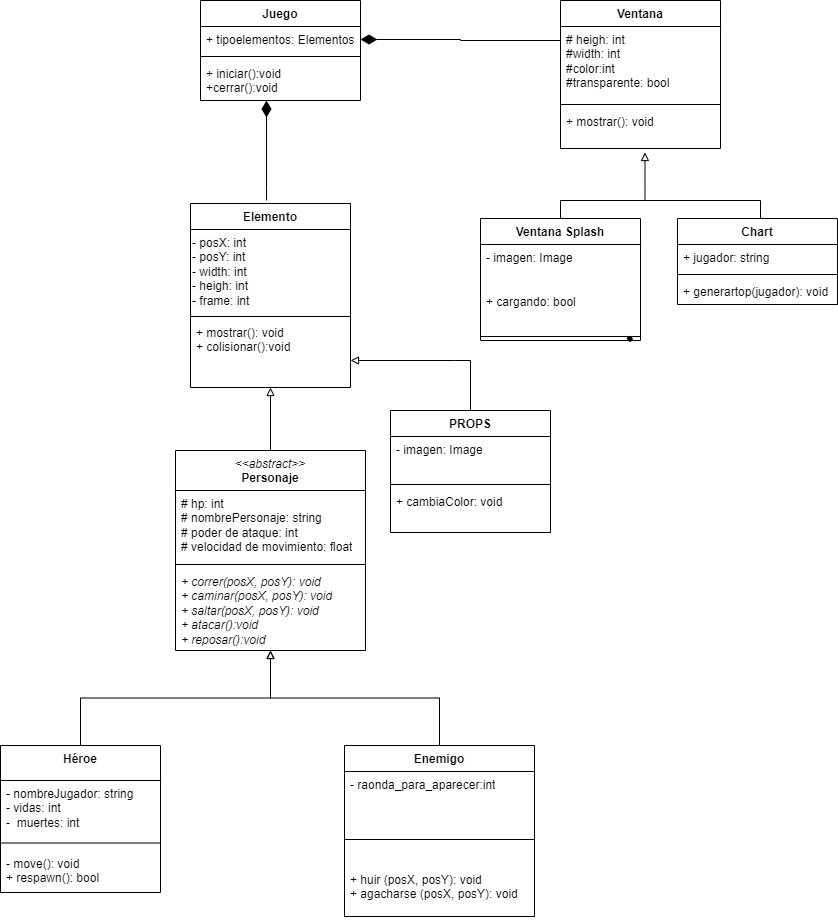

The diagram above was exported from draw.io. Its source (the exported page's mxGraphModel, read from the mxfile embedded in the PNG):
<mxGraphModel dx="1290" dy="1776" grid="1" gridSize="10" guides="1" tooltips="1" connect="1" arrows="1" fold="1" page="1" pageScale="1" pageWidth="827" pageHeight="1169" math="0" shadow="0">
  <root>
    <mxCell id="0" />
    <mxCell id="1" parent="0" />
    <mxCell id="Z8ApvwPJOvM3oLN84lrR-3" value="Héroe" style="swimlane;fontStyle=1;align=center;verticalAlign=top;childLayout=stackLayout;horizontal=1;startSize=35;horizontalStack=0;resizeParent=1;resizeParentMax=0;resizeLast=0;collapsible=1;marginBottom=0;whiteSpace=wrap;html=1;" parent="1" vertex="1">
      <mxGeometry x="150" y="585" width="160" height="147" as="geometry" />
    </mxCell>
    <mxCell id="fTvEmtidrf4Kyhj0Fekz-29" value="- nombreJugador: string&lt;br&gt;- vidas: int&lt;br&gt;-&amp;nbsp; muertes: int" style="text;strokeColor=none;fillColor=none;align=left;verticalAlign=top;spacingLeft=4;spacingRight=4;overflow=hidden;rotatable=0;points=[[0,0.5],[1,0.5]];portConstraint=eastwest;whiteSpace=wrap;html=1;" parent="Z8ApvwPJOvM3oLN84lrR-3" vertex="1">
      <mxGeometry y="35" width="160" height="55" as="geometry" />
    </mxCell>
    <mxCell id="Z8ApvwPJOvM3oLN84lrR-5" value="" style="line;strokeWidth=1;fillColor=none;align=left;verticalAlign=middle;spacingTop=-1;spacingLeft=3;spacingRight=3;rotatable=0;labelPosition=right;points=[];portConstraint=eastwest;strokeColor=inherit;" parent="Z8ApvwPJOvM3oLN84lrR-3" vertex="1">
      <mxGeometry y="90" width="160" height="15" as="geometry" />
    </mxCell>
    <mxCell id="Z8ApvwPJOvM3oLN84lrR-6" value="- move(): void&lt;div&gt;+ respawn(): bool&lt;/div&gt;" style="text;strokeColor=none;fillColor=none;align=left;verticalAlign=top;spacingLeft=4;spacingRight=4;overflow=hidden;rotatable=0;points=[[0,0.5],[1,0.5]];portConstraint=eastwest;whiteSpace=wrap;html=1;" parent="Z8ApvwPJOvM3oLN84lrR-3" vertex="1">
      <mxGeometry y="105" width="160" height="42" as="geometry" />
    </mxCell>
    <mxCell id="Z8ApvwPJOvM3oLN84lrR-7" value="Enemigo" style="swimlane;fontStyle=1;align=center;verticalAlign=top;childLayout=stackLayout;horizontal=1;startSize=26;horizontalStack=0;resizeParent=1;resizeParentMax=0;resizeLast=0;collapsible=1;marginBottom=0;whiteSpace=wrap;html=1;" parent="1" vertex="1">
      <mxGeometry x="494" y="585" width="190" height="171" as="geometry" />
    </mxCell>
    <mxCell id="FycW5tCmZMvBQgfs0ORb-3" value="- raonda_para_aparecer:int" style="text;strokeColor=none;fillColor=none;align=left;verticalAlign=top;spacingLeft=4;spacingRight=4;overflow=hidden;rotatable=0;points=[[0,0.5],[1,0.5]];portConstraint=eastwest;whiteSpace=wrap;html=1;" parent="Z8ApvwPJOvM3oLN84lrR-7" vertex="1">
      <mxGeometry y="26" width="190" height="41" as="geometry" />
    </mxCell>
    <mxCell id="Z8ApvwPJOvM3oLN84lrR-9" value="" style="line;strokeWidth=1;fillColor=none;align=left;verticalAlign=middle;spacingTop=-1;spacingLeft=3;spacingRight=3;rotatable=0;labelPosition=right;points=[];portConstraint=eastwest;strokeColor=inherit;" parent="Z8ApvwPJOvM3oLN84lrR-7" vertex="1">
      <mxGeometry y="67" width="190" height="54" as="geometry" />
    </mxCell>
    <mxCell id="Z8ApvwPJOvM3oLN84lrR-10" value="+ huir (posX, posY): void&lt;br&gt;+ agacharse (posX, posY): void" style="text;strokeColor=none;fillColor=none;align=left;verticalAlign=top;spacingLeft=4;spacingRight=4;overflow=hidden;rotatable=0;points=[[0,0.5],[1,0.5]];portConstraint=eastwest;whiteSpace=wrap;html=1;" parent="Z8ApvwPJOvM3oLN84lrR-7" vertex="1">
      <mxGeometry y="121" width="190" height="50" as="geometry" />
    </mxCell>
    <mxCell id="DVDKt80Q5Rc_xFDqTn31-10" style="edgeStyle=orthogonalEdgeStyle;rounded=0;orthogonalLoop=1;jettySize=auto;html=1;exitX=0.5;exitY=0;exitDx=0;exitDy=0;endArrow=block;endFill=0;strokeColor=#000000;align=center;verticalAlign=middle;fontFamily=Helvetica;fontSize=11;fontColor=default;labelBackgroundColor=default;" parent="1" source="fTvEmtidrf4Kyhj0Fekz-1" target="Z8ApvwPJOvM3oLN84lrR-16" edge="1">
      <mxGeometry relative="1" as="geometry" />
    </mxCell>
    <mxCell id="fTvEmtidrf4Kyhj0Fekz-1" value="&lt;i style=&quot;font-weight: normal;&quot;&gt;&amp;lt;&amp;lt;abstract&amp;gt;&amp;gt;&lt;/i&gt;&lt;br&gt;Personaje" style="swimlane;fontStyle=1;align=center;verticalAlign=top;childLayout=stackLayout;horizontal=1;startSize=40;horizontalStack=0;resizeParent=1;resizeParentMax=0;resizeLast=0;collapsible=1;marginBottom=0;whiteSpace=wrap;html=1;" parent="1" vertex="1">
      <mxGeometry x="325" y="290" width="190" height="200" as="geometry" />
    </mxCell>
    <mxCell id="fTvEmtidrf4Kyhj0Fekz-2" value="# hp: int&lt;br&gt;# nombrePersonaje: string&lt;div&gt;# poder de ataque: int&lt;/div&gt;&lt;div&gt;# velocidad de movimiento: float&lt;/div&gt;" style="text;strokeColor=none;fillColor=none;align=left;verticalAlign=top;spacingLeft=4;spacingRight=4;overflow=hidden;rotatable=0;points=[[0,0.5],[1,0.5]];portConstraint=eastwest;whiteSpace=wrap;html=1;" parent="fTvEmtidrf4Kyhj0Fekz-1" vertex="1">
      <mxGeometry y="40" width="190" height="70" as="geometry" />
    </mxCell>
    <mxCell id="fTvEmtidrf4Kyhj0Fekz-3" value="" style="line;strokeWidth=1;fillColor=none;align=left;verticalAlign=middle;spacingTop=-1;spacingLeft=3;spacingRight=3;rotatable=0;labelPosition=right;points=[];portConstraint=eastwest;strokeColor=inherit;" parent="fTvEmtidrf4Kyhj0Fekz-1" vertex="1">
      <mxGeometry y="110" width="190" height="8" as="geometry" />
    </mxCell>
    <mxCell id="fTvEmtidrf4Kyhj0Fekz-4" value="&lt;i&gt;+ correr(posX, posY): void&lt;br&gt;+ caminar(posX, posY): void&lt;br&gt;+ saltar(posX, posY): void&lt;br&gt;+ atacar():void&lt;br&gt;+ reposar():void&lt;/i&gt;" style="text;strokeColor=none;fillColor=none;align=left;verticalAlign=top;spacingLeft=4;spacingRight=4;overflow=hidden;rotatable=0;points=[[0,0.5],[1,0.5]];portConstraint=eastwest;whiteSpace=wrap;html=1;" parent="fTvEmtidrf4Kyhj0Fekz-1" vertex="1">
      <mxGeometry y="118" width="190" height="82" as="geometry" />
    </mxCell>
    <mxCell id="DVDKt80Q5Rc_xFDqTn31-6" value="" style="shape=stencil(fZbdcgIhDIWfZm8zQAg/17Z9j85U606tdqz9e/tmZ0c0uJ47xP0I5JwEBl59bp8/1kNwn6fj4W39M76ctgM/DCGM++36OJ50NPDjwKvN4bh+PR6+9i/z74/n6ctp9H74nlb4nbmSKZeJCu5vngmZ6jzzNAO7cX8FVKEsBuBKrgKg9oAE8gkCbLeUhEoEQKSUDZDLeWYRKIl8MEDRmHwfyBrBG6Amyu4+kDxxMoB3jhwgYu7TVAsVkFcWCs4CTBEoF4RctKeOxHIf8IXYpikHikAIf+MNUW94AGSSaoAoFIE3AlOyeWU+p2E5S9yfQZcQILVuQOwZdJNoS9Ls3wA5u2XZTIHECqeJ9kDpSaauRiNVcAY1QhdBzeLBli5WazpkSsBLV25uRaqWRyFawTQzRRIQYirJzq5atkBqLfouwqUxLBepthWb10vrWZY6UOAeyKCCtDV625mm9gmUC4Wc3VLJMMIE1BsA2FW9JraVlQB7n3c9oMKhCLEvIM1zBPZ25/umNQ1tVEC2G+fFCC8g398O2hNQuQlVu752DBfA+q0ptnqO5JFmeuIuo9DY7KjY71UxdJV4EntifPWorW++R/dC4t7V3DlIB5cHx2bc7eb3yvX//QNFp+bHDT/+Aw==);lineShape=1;strokeColor=default;" parent="1" vertex="1">
      <mxGeometry x="776.8679608424757" y="175.87531245851915" width="4.672539772115442" height="4.665236216357698" as="geometry" />
    </mxCell>
    <mxCell id="ETEI21RwqdgsgHOxKsTt-3" style="edgeStyle=orthogonalEdgeStyle;rounded=0;orthogonalLoop=1;jettySize=auto;html=1;exitX=0.5;exitY=0;exitDx=0;exitDy=0;endArrow=block;endFill=0;" parent="1" source="Z8ApvwPJOvM3oLN84lrR-3" target="fTvEmtidrf4Kyhj0Fekz-1" edge="1">
      <mxGeometry relative="1" as="geometry">
        <mxPoint x="410" y="470" as="targetPoint" />
      </mxGeometry>
    </mxCell>
    <mxCell id="Z8ApvwPJOvM3oLN84lrR-16" value="Elemento" style="swimlane;fontStyle=1;align=center;verticalAlign=top;childLayout=stackLayout;horizontal=1;startSize=26;horizontalStack=0;resizeParent=1;resizeParentMax=0;resizeLast=0;collapsible=1;marginBottom=0;whiteSpace=wrap;html=1;" parent="1" vertex="1">
      <mxGeometry x="340" y="43" width="160" height="184" as="geometry" />
    </mxCell>
    <mxCell id="fTvEmtidrf4Kyhj0Fekz-27" value="&lt;span style=&quot;color: rgb(0, 0, 0); font-family: Helvetica; font-size: 12px; font-style: normal; font-variant-ligatures: normal; font-variant-caps: normal; font-weight: 400; letter-spacing: normal; orphans: 2; text-align: left; text-indent: 0px; text-transform: none; widows: 2; word-spacing: 0px; -webkit-text-stroke-width: 0px; background-color: rgb(251, 251, 251); text-decoration-thickness: initial; text-decoration-style: initial; text-decoration-color: initial; float: none; display: inline !important;&quot;&gt;- posX: int&lt;/span&gt;&lt;br style=&quot;border-color: var(--border-color); color: rgb(0, 0, 0); font-family: Helvetica; font-size: 12px; font-style: normal; font-variant-ligatures: normal; font-variant-caps: normal; font-weight: 400; letter-spacing: normal; orphans: 2; text-align: left; text-indent: 0px; text-transform: none; widows: 2; word-spacing: 0px; -webkit-text-stroke-width: 0px; background-color: rgb(251, 251, 251); text-decoration-thickness: initial; text-decoration-style: initial; text-decoration-color: initial;&quot;&gt;&lt;span style=&quot;color: rgb(0, 0, 0); font-family: Helvetica; font-size: 12px; font-style: normal; font-variant-ligatures: normal; font-variant-caps: normal; font-weight: 400; letter-spacing: normal; orphans: 2; text-align: left; text-indent: 0px; text-transform: none; widows: 2; word-spacing: 0px; -webkit-text-stroke-width: 0px; background-color: rgb(251, 251, 251); text-decoration-thickness: initial; text-decoration-style: initial; text-decoration-color: initial; float: none; display: inline !important;&quot;&gt;- posY: int&lt;/span&gt;&lt;br style=&quot;border-color: var(--border-color); color: rgb(0, 0, 0); font-family: Helvetica; font-size: 12px; font-style: normal; font-variant-ligatures: normal; font-variant-caps: normal; font-weight: 400; letter-spacing: normal; orphans: 2; text-align: left; text-indent: 0px; text-transform: none; widows: 2; word-spacing: 0px; -webkit-text-stroke-width: 0px; background-color: rgb(251, 251, 251); text-decoration-thickness: initial; text-decoration-style: initial; text-decoration-color: initial;&quot;&gt;&lt;span style=&quot;color: rgb(0, 0, 0); font-family: Helvetica; font-size: 12px; font-style: normal; font-variant-ligatures: normal; font-variant-caps: normal; font-weight: 400; letter-spacing: normal; orphans: 2; text-align: left; text-indent: 0px; text-transform: none; widows: 2; word-spacing: 0px; -webkit-text-stroke-width: 0px; background-color: rgb(251, 251, 251); text-decoration-thickness: initial; text-decoration-style: initial; text-decoration-color: initial; float: none; display: inline !important;&quot;&gt;- width: int&lt;/span&gt;&lt;br style=&quot;border-color: var(--border-color); color: rgb(0, 0, 0); font-family: Helvetica; font-size: 12px; font-style: normal; font-variant-ligatures: normal; font-variant-caps: normal; font-weight: 400; letter-spacing: normal; orphans: 2; text-align: left; text-indent: 0px; text-transform: none; widows: 2; word-spacing: 0px; -webkit-text-stroke-width: 0px; background-color: rgb(251, 251, 251); text-decoration-thickness: initial; text-decoration-style: initial; text-decoration-color: initial;&quot;&gt;&lt;span style=&quot;color: rgb(0, 0, 0); font-family: Helvetica; font-size: 12px; font-style: normal; font-variant-ligatures: normal; font-variant-caps: normal; font-weight: 400; letter-spacing: normal; orphans: 2; text-align: left; text-indent: 0px; text-transform: none; widows: 2; word-spacing: 0px; -webkit-text-stroke-width: 0px; background-color: rgb(251, 251, 251); text-decoration-thickness: initial; text-decoration-style: initial; text-decoration-color: initial; float: none; display: inline !important;&quot;&gt;- heigh: int&lt;/span&gt;&lt;br style=&quot;border-color: var(--border-color); color: rgb(0, 0, 0); font-family: Helvetica; font-size: 12px; font-style: normal; font-variant-ligatures: normal; font-variant-caps: normal; font-weight: 400; letter-spacing: normal; orphans: 2; text-align: left; text-indent: 0px; text-transform: none; widows: 2; word-spacing: 0px; -webkit-text-stroke-width: 0px; background-color: rgb(251, 251, 251); text-decoration-thickness: initial; text-decoration-style: initial; text-decoration-color: initial;&quot;&gt;&lt;span style=&quot;color: rgb(0, 0, 0); font-family: Helvetica; font-size: 12px; font-style: normal; font-variant-ligatures: normal; font-variant-caps: normal; font-weight: 400; letter-spacing: normal; orphans: 2; text-align: left; text-indent: 0px; text-transform: none; widows: 2; word-spacing: 0px; -webkit-text-stroke-width: 0px; background-color: rgb(251, 251, 251); text-decoration-thickness: initial; text-decoration-style: initial; text-decoration-color: initial; float: none; display: inline !important;&quot;&gt;- frame: int&lt;/span&gt;" style="text;whiteSpace=wrap;html=1;" parent="Z8ApvwPJOvM3oLN84lrR-16" vertex="1">
      <mxGeometry y="26" width="160" height="84" as="geometry" />
    </mxCell>
    <mxCell id="fTvEmtidrf4Kyhj0Fekz-28" value="" style="line;strokeWidth=1;fillColor=none;align=left;verticalAlign=middle;spacingTop=-1;spacingLeft=3;spacingRight=3;rotatable=0;labelPosition=right;points=[];portConstraint=eastwest;strokeColor=inherit;" parent="Z8ApvwPJOvM3oLN84lrR-16" vertex="1">
      <mxGeometry y="110" width="160" height="6" as="geometry" />
    </mxCell>
    <mxCell id="Z8ApvwPJOvM3oLN84lrR-19" value="+ mostrar(): void&lt;br&gt;+ colisionar():void" style="text;strokeColor=none;fillColor=none;align=left;verticalAlign=top;spacingLeft=4;spacingRight=4;overflow=hidden;rotatable=0;points=[[0,0.5],[1,0.5]];portConstraint=eastwest;whiteSpace=wrap;html=1;" parent="Z8ApvwPJOvM3oLN84lrR-16" vertex="1">
      <mxGeometry y="116" width="160" height="68" as="geometry" />
    </mxCell>
    <mxCell id="DVDKt80Q5Rc_xFDqTn31-9" style="edgeStyle=orthogonalEdgeStyle;rounded=0;orthogonalLoop=1;jettySize=auto;html=1;exitX=0.5;exitY=0;exitDx=0;exitDy=0;endArrow=block;endFill=0;" parent="1" source="Z8ApvwPJOvM3oLN84lrR-7" target="fTvEmtidrf4Kyhj0Fekz-1" edge="1">
      <mxGeometry relative="1" as="geometry" />
    </mxCell>
    <mxCell id="fTvEmtidrf4Kyhj0Fekz-20" style="rounded=0;orthogonalLoop=1;jettySize=auto;html=1;exitX=0.5;exitY=0;exitDx=0;exitDy=0;edgeStyle=orthogonalEdgeStyle;endArrow=none;endFill=0;" parent="1" source="ETEI21RwqdgsgHOxKsTt-4" edge="1">
      <mxGeometry relative="1" as="geometry">
        <mxPoint x="790" y="40" as="targetPoint" />
        <Array as="points">
          <mxPoint x="910" y="58" />
          <mxPoint x="910" y="40" />
        </Array>
      </mxGeometry>
    </mxCell>
    <mxCell id="fTvEmtidrf4Kyhj0Fekz-19" value="" style="edgeStyle=orthogonalEdgeStyle;rounded=0;orthogonalLoop=1;jettySize=auto;html=1;entryX=0.528;entryY=1.1;entryDx=0;entryDy=0;entryPerimeter=0;strokeColor=#000000;endArrow=block;endFill=0;" parent="1" source="fTvEmtidrf4Kyhj0Fekz-7" target="fTvEmtidrf4Kyhj0Fekz-18" edge="1">
      <mxGeometry relative="1" as="geometry">
        <Array as="points">
          <mxPoint x="710" y="40" />
          <mxPoint x="794" y="40" />
        </Array>
      </mxGeometry>
    </mxCell>
    <mxCell id="fTvEmtidrf4Kyhj0Fekz-7" value="Ventana Splash" style="swimlane;fontStyle=1;align=center;verticalAlign=top;childLayout=stackLayout;horizontal=1;startSize=26;horizontalStack=0;resizeParent=1;resizeParentMax=0;resizeLast=0;collapsible=1;marginBottom=0;whiteSpace=wrap;html=1;" parent="1" vertex="1">
      <mxGeometry x="630" y="58" width="160" height="122" as="geometry" />
    </mxCell>
    <mxCell id="fTvEmtidrf4Kyhj0Fekz-8" value="- imagen: Image" style="text;strokeColor=none;fillColor=none;align=left;verticalAlign=top;spacingLeft=4;spacingRight=4;overflow=hidden;rotatable=0;points=[[0,0.5],[1,0.5]];portConstraint=eastwest;whiteSpace=wrap;html=1;" parent="fTvEmtidrf4Kyhj0Fekz-7" vertex="1">
      <mxGeometry y="26" width="160" height="44" as="geometry" />
    </mxCell>
    <mxCell id="WMVCwkF0fPCHA3Jh6sSz-2" value="+ cargando: bool" style="text;strokeColor=none;fillColor=none;align=left;verticalAlign=top;spacingLeft=4;spacingRight=4;overflow=hidden;rotatable=0;points=[[0,0.5],[1,0.5]];portConstraint=eastwest;whiteSpace=wrap;html=1;" parent="fTvEmtidrf4Kyhj0Fekz-7" vertex="1">
      <mxGeometry y="70" width="160" height="44" as="geometry" />
    </mxCell>
    <mxCell id="fTvEmtidrf4Kyhj0Fekz-9" value="" style="line;strokeWidth=1;fillColor=none;align=left;verticalAlign=middle;spacingTop=-1;spacingLeft=3;spacingRight=3;rotatable=0;labelPosition=right;points=[];portConstraint=eastwest;strokeColor=inherit;" parent="fTvEmtidrf4Kyhj0Fekz-7" vertex="1">
      <mxGeometry y="114" width="160" height="8" as="geometry" />
    </mxCell>
    <mxCell id="fTvEmtidrf4Kyhj0Fekz-11" value="Juego" style="swimlane;fontStyle=1;align=center;verticalAlign=top;childLayout=stackLayout;horizontal=1;startSize=26;horizontalStack=0;resizeParent=1;resizeParentMax=0;resizeLast=0;collapsible=1;marginBottom=0;whiteSpace=wrap;html=1;" parent="1" vertex="1">
      <mxGeometry x="350" y="-160" width="160" height="100" as="geometry" />
    </mxCell>
    <mxCell id="fTvEmtidrf4Kyhj0Fekz-12" value="+ tipoelementos: Elementos" style="text;strokeColor=none;fillColor=none;align=left;verticalAlign=top;spacingLeft=4;spacingRight=4;overflow=hidden;rotatable=0;points=[[0,0.5],[1,0.5]];portConstraint=eastwest;whiteSpace=wrap;html=1;" parent="fTvEmtidrf4Kyhj0Fekz-11" vertex="1">
      <mxGeometry y="26" width="160" height="26" as="geometry" />
    </mxCell>
    <mxCell id="fTvEmtidrf4Kyhj0Fekz-13" value="" style="line;strokeWidth=1;fillColor=none;align=left;verticalAlign=middle;spacingTop=-1;spacingLeft=3;spacingRight=3;rotatable=0;labelPosition=right;points=[];portConstraint=eastwest;strokeColor=inherit;" parent="fTvEmtidrf4Kyhj0Fekz-11" vertex="1">
      <mxGeometry y="52" width="160" height="8" as="geometry" />
    </mxCell>
    <mxCell id="fTvEmtidrf4Kyhj0Fekz-14" value="+ iniciar():void&lt;br&gt;+cerrar():void" style="text;strokeColor=none;fillColor=none;align=left;verticalAlign=top;spacingLeft=4;spacingRight=4;overflow=hidden;rotatable=0;points=[[0,0.5],[1,0.5]];portConstraint=eastwest;whiteSpace=wrap;html=1;" parent="fTvEmtidrf4Kyhj0Fekz-11" vertex="1">
      <mxGeometry y="60" width="160" height="40" as="geometry" />
    </mxCell>
    <mxCell id="DVDKt80Q5Rc_xFDqTn31-11" style="edgeStyle=orthogonalEdgeStyle;rounded=0;orthogonalLoop=1;jettySize=auto;html=1;exitX=0.5;exitY=0;exitDx=0;exitDy=0;endArrow=block;endFill=0;" parent="1" source="R3e127DwWzrhHM8v3b-2-14" target="Z8ApvwPJOvM3oLN84lrR-16" edge="1">
      <mxGeometry relative="1" as="geometry">
        <Array as="points">
          <mxPoint x="604" y="200" />
          <mxPoint x="414" y="200" />
        </Array>
      </mxGeometry>
    </mxCell>
    <mxCell id="R3e127DwWzrhHM8v3b-2-14" value="PROPS" style="swimlane;fontStyle=1;align=center;verticalAlign=top;childLayout=stackLayout;horizontal=1;startSize=26;horizontalStack=0;resizeParent=1;resizeParentMax=0;resizeLast=0;collapsible=1;marginBottom=0;whiteSpace=wrap;html=1;" parent="1" vertex="1">
      <mxGeometry x="540" y="250" width="160" height="122" as="geometry" />
    </mxCell>
    <mxCell id="R3e127DwWzrhHM8v3b-2-15" value="- imagen: Image" style="text;strokeColor=none;fillColor=none;align=left;verticalAlign=top;spacingLeft=4;spacingRight=4;overflow=hidden;rotatable=0;points=[[0,0.5],[1,0.5]];portConstraint=eastwest;whiteSpace=wrap;html=1;" parent="R3e127DwWzrhHM8v3b-2-14" vertex="1">
      <mxGeometry y="26" width="160" height="44" as="geometry" />
    </mxCell>
    <mxCell id="R3e127DwWzrhHM8v3b-2-16" value="" style="line;strokeWidth=1;fillColor=none;align=left;verticalAlign=middle;spacingTop=-1;spacingLeft=3;spacingRight=3;rotatable=0;labelPosition=right;points=[];portConstraint=eastwest;strokeColor=inherit;" parent="R3e127DwWzrhHM8v3b-2-14" vertex="1">
      <mxGeometry y="70" width="160" height="8" as="geometry" />
    </mxCell>
    <mxCell id="WMVCwkF0fPCHA3Jh6sSz-1" value="+ cambiaColor: void" style="text;strokeColor=none;fillColor=none;align=left;verticalAlign=top;spacingLeft=4;spacingRight=4;overflow=hidden;rotatable=0;points=[[0,0.5],[1,0.5]];portConstraint=eastwest;whiteSpace=wrap;html=1;" parent="R3e127DwWzrhHM8v3b-2-14" vertex="1">
      <mxGeometry y="78" width="160" height="44" as="geometry" />
    </mxCell>
    <mxCell id="fTvEmtidrf4Kyhj0Fekz-15" value="Ventana" style="swimlane;fontStyle=1;align=center;verticalAlign=top;childLayout=stackLayout;horizontal=1;startSize=26;horizontalStack=0;resizeParent=1;resizeParentMax=0;resizeLast=0;collapsible=1;marginBottom=0;whiteSpace=wrap;html=1;" parent="1" vertex="1">
      <mxGeometry x="710" y="-160" width="160" height="148" as="geometry" />
    </mxCell>
    <mxCell id="fTvEmtidrf4Kyhj0Fekz-16" value="# heigh: int&lt;br&gt;#width: int&lt;br&gt;#color:int&lt;br&gt;#transparente: bool&amp;nbsp;" style="text;strokeColor=none;fillColor=none;align=left;verticalAlign=top;spacingLeft=4;spacingRight=4;overflow=hidden;rotatable=0;points=[[0,0.5],[1,0.5]];portConstraint=eastwest;whiteSpace=wrap;html=1;" parent="fTvEmtidrf4Kyhj0Fekz-15" vertex="1">
      <mxGeometry y="26" width="160" height="74" as="geometry" />
    </mxCell>
    <mxCell id="fTvEmtidrf4Kyhj0Fekz-17" value="" style="line;strokeWidth=1;fillColor=none;align=left;verticalAlign=middle;spacingTop=-1;spacingLeft=3;spacingRight=3;rotatable=0;labelPosition=right;points=[];portConstraint=eastwest;strokeColor=inherit;" parent="fTvEmtidrf4Kyhj0Fekz-15" vertex="1">
      <mxGeometry y="100" width="160" height="8" as="geometry" />
    </mxCell>
    <mxCell id="fTvEmtidrf4Kyhj0Fekz-18" value="+ mostrar(): void" style="text;strokeColor=none;fillColor=none;align=left;verticalAlign=top;spacingLeft=4;spacingRight=4;overflow=hidden;rotatable=0;points=[[0,0.5],[1,0.5]];portConstraint=eastwest;whiteSpace=wrap;html=1;" parent="fTvEmtidrf4Kyhj0Fekz-15" vertex="1">
      <mxGeometry y="108" width="160" height="40" as="geometry" />
    </mxCell>
    <mxCell id="ETEI21RwqdgsgHOxKsTt-4" value="Chart" style="swimlane;fontStyle=1;align=center;verticalAlign=top;childLayout=stackLayout;horizontal=1;startSize=26;horizontalStack=0;resizeParent=1;resizeParentMax=0;resizeLast=0;collapsible=1;marginBottom=0;whiteSpace=wrap;html=1;" parent="1" vertex="1">
      <mxGeometry x="827" y="58" width="160" height="86" as="geometry" />
    </mxCell>
    <mxCell id="ETEI21RwqdgsgHOxKsTt-5" value="+ jugador: string" style="text;strokeColor=none;fillColor=none;align=left;verticalAlign=top;spacingLeft=4;spacingRight=4;overflow=hidden;rotatable=0;points=[[0,0.5],[1,0.5]];portConstraint=eastwest;whiteSpace=wrap;html=1;" parent="ETEI21RwqdgsgHOxKsTt-4" vertex="1">
      <mxGeometry y="26" width="160" height="26" as="geometry" />
    </mxCell>
    <mxCell id="ETEI21RwqdgsgHOxKsTt-6" value="" style="line;strokeWidth=1;fillColor=none;align=left;verticalAlign=middle;spacingTop=-1;spacingLeft=3;spacingRight=3;rotatable=0;labelPosition=right;points=[];portConstraint=eastwest;strokeColor=inherit;" parent="ETEI21RwqdgsgHOxKsTt-4" vertex="1">
      <mxGeometry y="52" width="160" height="8" as="geometry" />
    </mxCell>
    <mxCell id="ETEI21RwqdgsgHOxKsTt-7" value="+ generartop(jugador): void" style="text;strokeColor=none;fillColor=none;align=left;verticalAlign=top;spacingLeft=4;spacingRight=4;overflow=hidden;rotatable=0;points=[[0,0.5],[1,0.5]];portConstraint=eastwest;whiteSpace=wrap;html=1;" parent="ETEI21RwqdgsgHOxKsTt-4" vertex="1">
      <mxGeometry y="60" width="160" height="26" as="geometry" />
    </mxCell>
    <mxCell id="fTvEmtidrf4Kyhj0Fekz-22" value="" style="endArrow=none;html=1;endSize=12;startArrow=diamondThin;startSize=14;startFill=1;edgeStyle=orthogonalEdgeStyle;align=left;verticalAlign=bottom;rounded=0;exitX=1;exitY=0.5;exitDx=0;exitDy=0;endFill=0;entryX=0;entryY=0.5;entryDx=0;entryDy=0;" parent="1" source="fTvEmtidrf4Kyhj0Fekz-12" target="fTvEmtidrf4Kyhj0Fekz-16" edge="1">
      <mxGeometry x="-1" y="3" relative="1" as="geometry">
        <mxPoint x="520" y="-100" as="sourcePoint" />
        <mxPoint x="640" y="-70" as="targetPoint" />
        <Array as="points">
          <mxPoint x="610" y="-121" />
          <mxPoint x="710" y="-120" />
        </Array>
      </mxGeometry>
    </mxCell>
    <mxCell id="fTvEmtidrf4Kyhj0Fekz-25" value="" style="endArrow=none;html=1;endSize=12;startArrow=diamondThin;startSize=14;startFill=1;edgeStyle=orthogonalEdgeStyle;align=left;verticalAlign=bottom;rounded=0;endFill=0;" parent="1" edge="1">
      <mxGeometry x="-1" y="3" relative="1" as="geometry">
        <mxPoint x="416" y="-60" as="sourcePoint" />
        <mxPoint x="416" y="40" as="targetPoint" />
        <Array as="points">
          <mxPoint x="416" y="28" />
        </Array>
      </mxGeometry>
    </mxCell>
  </root>
</mxGraphModel>